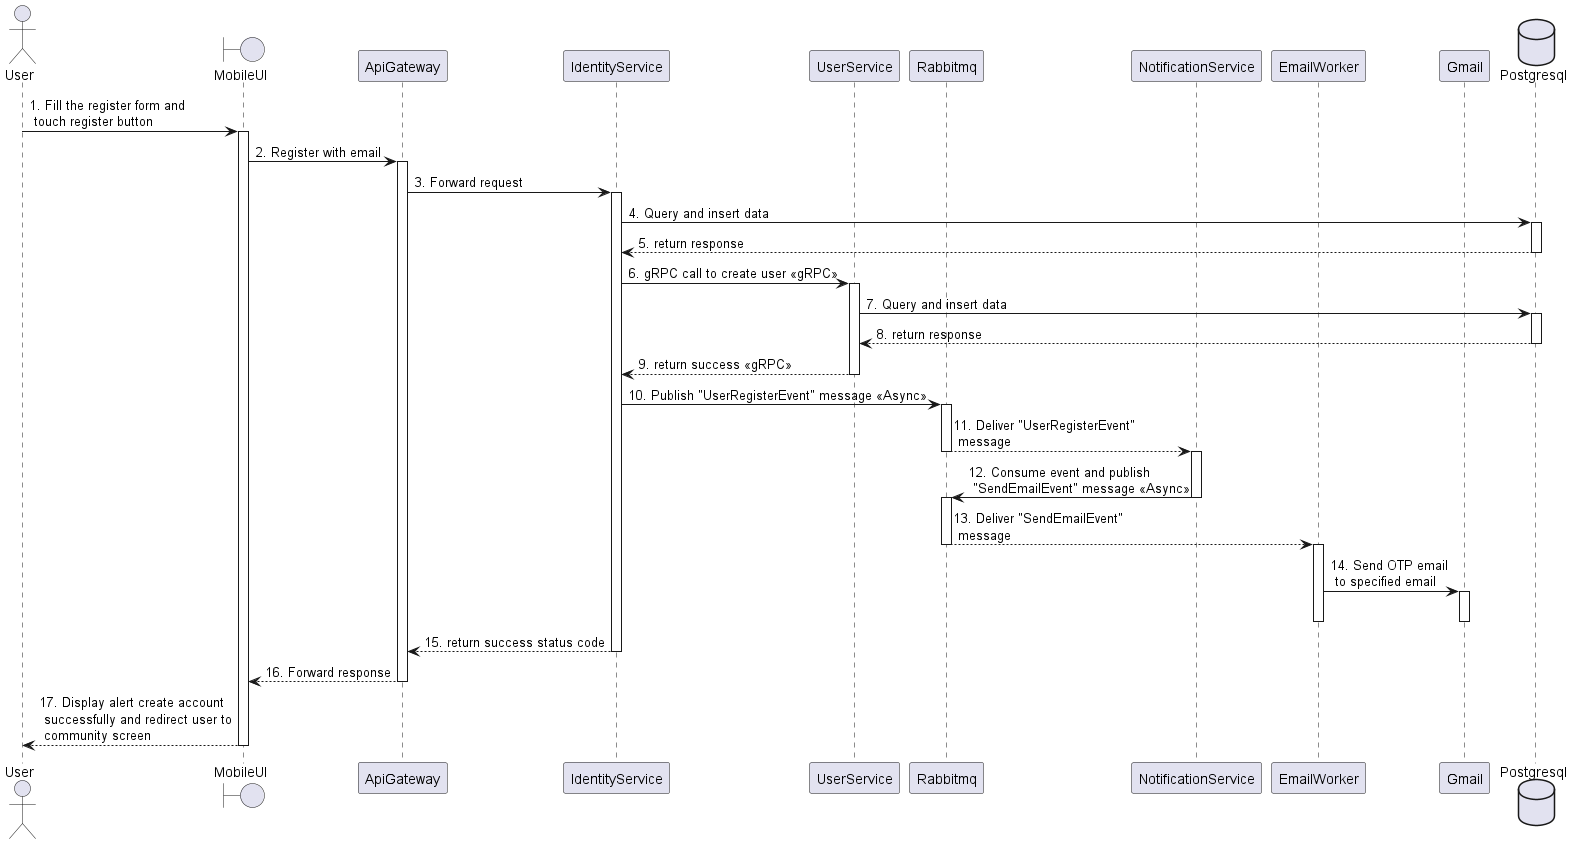

The diagram above was rendered by PlantUML. Its source (embedded in the PNG):
@startuml Register
actor User
boundary MobileUI
participant ApiGateway
participant IdentityService
participant UserService
participant Rabbitmq
participant NotificationService
participant EmailWorker
participant Gmail
database Postgresql

User -> MobileUI: 1. Fill the register form and \n touch register button
activate MobileUI

MobileUI -> ApiGateway: 2. Register with email
activate ApiGateway

ApiGateway -> IdentityService: 3. Forward request
activate IdentityService

database Postgresql
IdentityService -> Postgresql: 4. Query and insert data
activate Postgresql
IdentityService <-- Postgresql: 5. return response
deactivate Postgresql

IdentityService -> UserService: 6. gRPC call to create user <<gRPC>>
activate UserService
UserService -> Postgresql: 7. Query and insert data
activate Postgresql
UserService <-- Postgresql: 8. return response
deactivate Postgresql
IdentityService <-- UserService: 9. return success <<gRPC>>
deactivate UserService

IdentityService -> Rabbitmq: 10. Publish "UserRegisterEvent" message <<Async>>
activate Rabbitmq
Rabbitmq --> NotificationService: 11. Deliver "UserRegisterEvent"\n message
deactivate Rabbitmq
activate NotificationService
NotificationService -> Rabbitmq: 12. Consume event and publish \n "SendEmailEvent" message <<Async>>
deactivate NotificationService
activate Rabbitmq
Rabbitmq --> EmailWorker: 13. Deliver "SendEmailEvent"\n message
deactivate Rabbitmq
activate EmailWorker
EmailWorker -> Gmail: 14. Send OTP email\n to specified email
activate Gmail
deactivate EmailWorker
deactivate Gmail

ApiGateway <-- IdentityService: 15. return success status code
deactivate IdentityService
MobileUI <-- ApiGateway: 16. Forward response
deactivate ApiGateway
User <-- MobileUI: 17. Display alert create account\n successfully and redirect user to\n community screen
deactivate MobileUI

@enduml